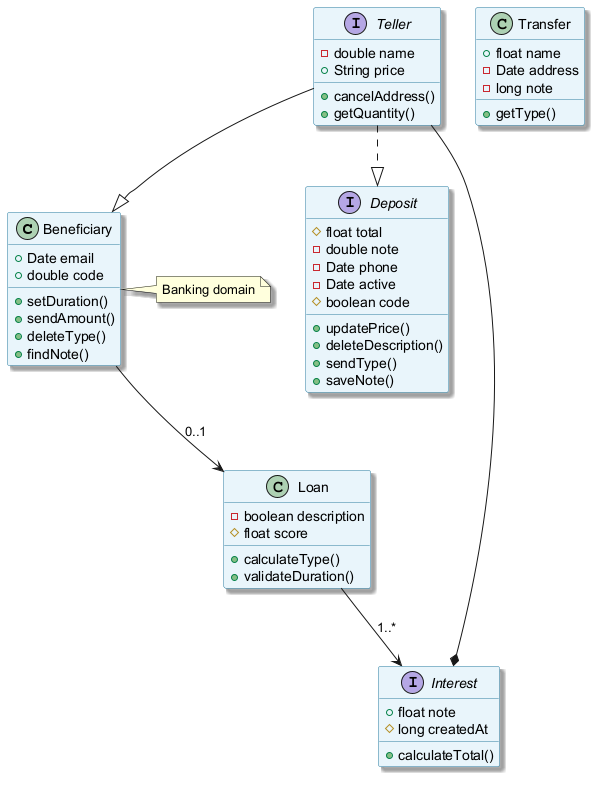

The diagram above was rendered by PlantUML. Its source (embedded in the PNG):
@startuml
skinparam backgroundColor #FFFFFF
skinparam classBackgroundColor #E8F4FA
skinparam classBorderColor #2C7DA0
skinparam shadowing true
class Beneficiary {
  +Date email
  +double code
  +setDuration()
  +sendAmount()
  +deleteType()
  +findNote()
}
class Loan {
  -boolean description
  #float score
  +calculateType()
  +validateDuration()
}
interface Teller {
  -double name
  +String price
  +cancelAddress()
  +getQuantity()
}
class Transfer {
  +float name
  -Date address
  -long note
  +getType()
}
interface Deposit {
  #float total
  -double note
  -Date phone
  -Date active
  #boolean code
  +updatePrice()
  +deleteDescription()
  +sendType()
  +saveNote()
}
interface Interest {
  +float note
  #long createdAt
  +calculateTotal()
}
Loan --> Interest : "1..*"
Teller --|> Beneficiary
Beneficiary --> Loan : "0..1"
Teller --* Interest
Teller ..|> Deposit
note right of Beneficiary : Banking domain
@enduml